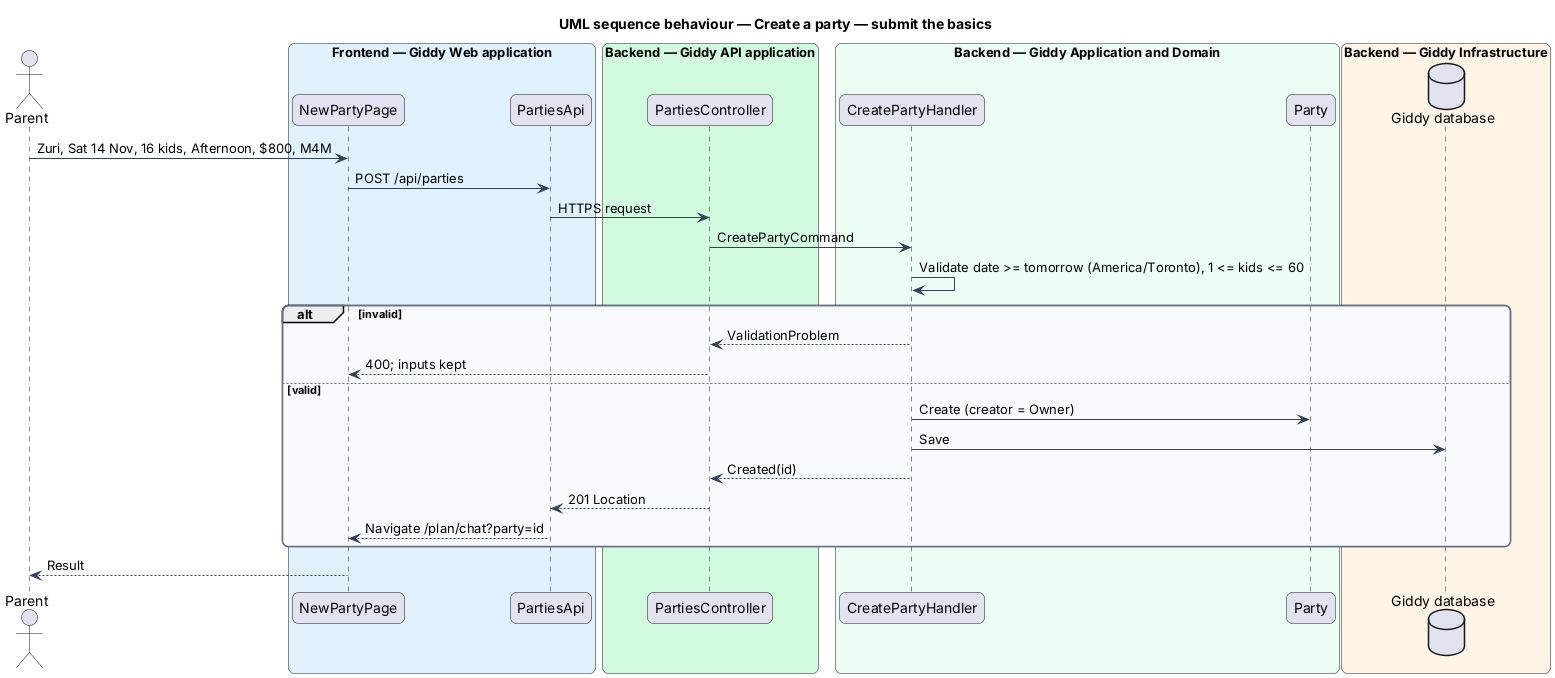

The diagram above was rendered by PlantUML. Its source (embedded in the PNG):
@startuml
title UML sequence behaviour — Create a party — submit the basics
skinparam backgroundColor #FFFFFF
skinparam shadowing false
skinparam roundcorner 12
skinparam defaultFontName Arial
skinparam ArrowColor #344054
skinparam rectangle {
  BorderColor #344054
  FontColor #101828
}
skinparam package {
  BorderColor #667085
  FontColor #101828
  BackgroundColor #F9FAFB
}
actor "Parent" as actor
box "Frontend — Giddy Web application" #E0F2FE
  participant "NewPartyPage" as page
  participant "PartiesApi" as client
end box
box "Backend — Giddy API application" #D1FADF
  participant "PartiesController" as ctrl
end box
box "Backend — Giddy Application and Domain" #ECFDF3
  participant "CreatePartyHandler" as h
  participant "Party" as ent
end box
box "Backend — Giddy Infrastructure" #FFF4E5
  database "Giddy database" as db
end box
actor -> page : Zuri, Sat 14 Nov, 16 kids, Afternoon, $800, M4M
page -> client : POST /api/parties
client -> ctrl : HTTPS request
ctrl -> h : CreatePartyCommand
h -> h : Validate date >= tomorrow (America/Toronto), 1 <= kids <= 60
alt invalid
  h --> ctrl : ValidationProblem
  ctrl --> page : 400; inputs kept
else valid
  h -> ent : Create (creator = Owner)
  h -> db : Save
  h --> ctrl : Created(id)
  ctrl --> client : 201 Location
  client --> page : Navigate /plan/chat?party=id
end
page --> actor : Result
@enduml